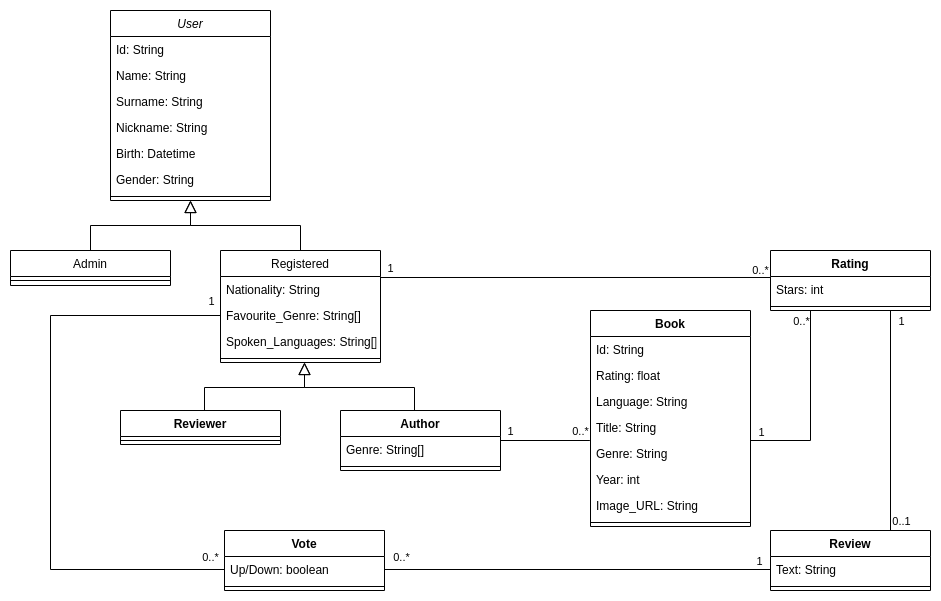

The diagram above was exported from draw.io. Its source (the exported page's mxGraphModel, read from the mxfile embedded in the PNG):
<mxGraphModel dx="880" dy="451" grid="1" gridSize="10" guides="1" tooltips="1" connect="1" arrows="1" fold="1" page="1" pageScale="1" pageWidth="827" pageHeight="1169" math="0" shadow="0">
  <root>
    <mxCell id="WIyWlLk6GJQsqaUBKTNV-0" />
    <mxCell id="WIyWlLk6GJQsqaUBKTNV-1" parent="WIyWlLk6GJQsqaUBKTNV-0" />
    <mxCell id="zkfFHV4jXpPFQw0GAbJ--0" value="User" style="swimlane;fontStyle=2;align=center;verticalAlign=top;childLayout=stackLayout;horizontal=1;startSize=26;horizontalStack=0;resizeParent=1;resizeLast=0;collapsible=1;marginBottom=0;rounded=0;shadow=0;strokeWidth=1;" parent="WIyWlLk6GJQsqaUBKTNV-1" vertex="1">
      <mxGeometry x="220" y="120" width="160" height="190" as="geometry">
        <mxRectangle x="220" y="120" width="160" height="26" as="alternateBounds" />
      </mxGeometry>
    </mxCell>
    <mxCell id="atfHORPAZSLZU8AH5egO-16" value="Id: String" style="text;align=left;verticalAlign=top;spacingLeft=4;spacingRight=4;overflow=hidden;rotatable=0;points=[[0,0.5],[1,0.5]];portConstraint=eastwest;" parent="zkfFHV4jXpPFQw0GAbJ--0" vertex="1">
      <mxGeometry y="26" width="160" height="26" as="geometry" />
    </mxCell>
    <mxCell id="atfHORPAZSLZU8AH5egO-15" value="Name: String" style="text;align=left;verticalAlign=top;spacingLeft=4;spacingRight=4;overflow=hidden;rotatable=0;points=[[0,0.5],[1,0.5]];portConstraint=eastwest;" parent="zkfFHV4jXpPFQw0GAbJ--0" vertex="1">
      <mxGeometry y="52" width="160" height="26" as="geometry" />
    </mxCell>
    <mxCell id="atfHORPAZSLZU8AH5egO-14" value="Surname: String" style="text;align=left;verticalAlign=top;spacingLeft=4;spacingRight=4;overflow=hidden;rotatable=0;points=[[0,0.5],[1,0.5]];portConstraint=eastwest;" parent="zkfFHV4jXpPFQw0GAbJ--0" vertex="1">
      <mxGeometry y="78" width="160" height="26" as="geometry" />
    </mxCell>
    <mxCell id="atfHORPAZSLZU8AH5egO-13" value="Nickname: String" style="text;align=left;verticalAlign=top;spacingLeft=4;spacingRight=4;overflow=hidden;rotatable=0;points=[[0,0.5],[1,0.5]];portConstraint=eastwest;" parent="zkfFHV4jXpPFQw0GAbJ--0" vertex="1">
      <mxGeometry y="104" width="160" height="26" as="geometry" />
    </mxCell>
    <mxCell id="atfHORPAZSLZU8AH5egO-12" value="Birth: Datetime" style="text;align=left;verticalAlign=top;spacingLeft=4;spacingRight=4;overflow=hidden;rotatable=0;points=[[0,0.5],[1,0.5]];portConstraint=eastwest;" parent="zkfFHV4jXpPFQw0GAbJ--0" vertex="1">
      <mxGeometry y="130" width="160" height="26" as="geometry" />
    </mxCell>
    <mxCell id="atfHORPAZSLZU8AH5egO-11" value="Gender: String" style="text;align=left;verticalAlign=top;spacingLeft=4;spacingRight=4;overflow=hidden;rotatable=0;points=[[0,0.5],[1,0.5]];portConstraint=eastwest;" parent="zkfFHV4jXpPFQw0GAbJ--0" vertex="1">
      <mxGeometry y="156" width="160" height="26" as="geometry" />
    </mxCell>
    <mxCell id="zkfFHV4jXpPFQw0GAbJ--4" value="" style="line;html=1;strokeWidth=1;align=left;verticalAlign=middle;spacingTop=-1;spacingLeft=3;spacingRight=3;rotatable=0;labelPosition=right;points=[];portConstraint=eastwest;" parent="zkfFHV4jXpPFQw0GAbJ--0" vertex="1">
      <mxGeometry y="182" width="160" height="8" as="geometry" />
    </mxCell>
    <mxCell id="zkfFHV4jXpPFQw0GAbJ--6" value="Admin" style="swimlane;fontStyle=0;align=center;verticalAlign=top;childLayout=stackLayout;horizontal=1;startSize=26;horizontalStack=0;resizeParent=1;resizeLast=0;collapsible=1;marginBottom=0;rounded=0;shadow=0;strokeWidth=1;" parent="WIyWlLk6GJQsqaUBKTNV-1" vertex="1">
      <mxGeometry x="120" y="360" width="160" height="35" as="geometry">
        <mxRectangle x="130" y="380" width="160" height="26" as="alternateBounds" />
      </mxGeometry>
    </mxCell>
    <mxCell id="zkfFHV4jXpPFQw0GAbJ--9" value="" style="line;html=1;strokeWidth=1;align=left;verticalAlign=middle;spacingTop=-1;spacingLeft=3;spacingRight=3;rotatable=0;labelPosition=right;points=[];portConstraint=eastwest;" parent="zkfFHV4jXpPFQw0GAbJ--6" vertex="1">
      <mxGeometry y="26" width="160" height="8" as="geometry" />
    </mxCell>
    <mxCell id="zkfFHV4jXpPFQw0GAbJ--12" value="" style="endArrow=block;endSize=10;endFill=0;shadow=0;strokeWidth=1;rounded=0;edgeStyle=elbowEdgeStyle;elbow=vertical;" parent="WIyWlLk6GJQsqaUBKTNV-1" source="zkfFHV4jXpPFQw0GAbJ--6" target="zkfFHV4jXpPFQw0GAbJ--0" edge="1">
      <mxGeometry width="160" relative="1" as="geometry">
        <mxPoint x="200" y="203" as="sourcePoint" />
        <mxPoint x="200" y="203" as="targetPoint" />
      </mxGeometry>
    </mxCell>
    <mxCell id="zkfFHV4jXpPFQw0GAbJ--13" value="Registered" style="swimlane;fontStyle=0;align=center;verticalAlign=top;childLayout=stackLayout;horizontal=1;startSize=26;horizontalStack=0;resizeParent=1;resizeLast=0;collapsible=1;marginBottom=0;rounded=0;shadow=0;strokeWidth=1;" parent="WIyWlLk6GJQsqaUBKTNV-1" vertex="1">
      <mxGeometry x="330" y="360" width="160" height="112" as="geometry">
        <mxRectangle x="340" y="380" width="170" height="26" as="alternateBounds" />
      </mxGeometry>
    </mxCell>
    <mxCell id="atfHORPAZSLZU8AH5egO-21" value="Nationality: String" style="text;align=left;verticalAlign=top;spacingLeft=4;spacingRight=4;overflow=hidden;rotatable=0;points=[[0,0.5],[1,0.5]];portConstraint=eastwest;" parent="zkfFHV4jXpPFQw0GAbJ--13" vertex="1">
      <mxGeometry y="26" width="160" height="26" as="geometry" />
    </mxCell>
    <mxCell id="atfHORPAZSLZU8AH5egO-22" value="Favourite_Genre: String[]" style="text;align=left;verticalAlign=top;spacingLeft=4;spacingRight=4;overflow=hidden;rotatable=0;points=[[0,0.5],[1,0.5]];portConstraint=eastwest;" parent="zkfFHV4jXpPFQw0GAbJ--13" vertex="1">
      <mxGeometry y="52" width="160" height="26" as="geometry" />
    </mxCell>
    <mxCell id="zkfFHV4jXpPFQw0GAbJ--14" value="Spoken_Languages: String[]" style="text;align=left;verticalAlign=top;spacingLeft=4;spacingRight=4;overflow=hidden;rotatable=0;points=[[0,0.5],[1,0.5]];portConstraint=eastwest;" parent="zkfFHV4jXpPFQw0GAbJ--13" vertex="1">
      <mxGeometry y="78" width="160" height="26" as="geometry" />
    </mxCell>
    <mxCell id="zkfFHV4jXpPFQw0GAbJ--15" value="" style="line;html=1;strokeWidth=1;align=left;verticalAlign=middle;spacingTop=-1;spacingLeft=3;spacingRight=3;rotatable=0;labelPosition=right;points=[];portConstraint=eastwest;" parent="zkfFHV4jXpPFQw0GAbJ--13" vertex="1">
      <mxGeometry y="104" width="160" height="8" as="geometry" />
    </mxCell>
    <mxCell id="zkfFHV4jXpPFQw0GAbJ--16" value="" style="endArrow=block;endSize=10;endFill=0;shadow=0;strokeWidth=1;rounded=0;edgeStyle=elbowEdgeStyle;elbow=vertical;" parent="WIyWlLk6GJQsqaUBKTNV-1" source="zkfFHV4jXpPFQw0GAbJ--13" target="zkfFHV4jXpPFQw0GAbJ--0" edge="1">
      <mxGeometry width="160" relative="1" as="geometry">
        <mxPoint x="210" y="373" as="sourcePoint" />
        <mxPoint x="310" y="271" as="targetPoint" />
      </mxGeometry>
    </mxCell>
    <mxCell id="atfHORPAZSLZU8AH5egO-23" value="" style="endArrow=block;endSize=10;endFill=0;shadow=0;strokeWidth=1;rounded=0;edgeStyle=elbowEdgeStyle;elbow=vertical;" parent="WIyWlLk6GJQsqaUBKTNV-1" edge="1">
      <mxGeometry width="160" relative="1" as="geometry">
        <mxPoint x="524" y="522" as="sourcePoint" />
        <mxPoint x="414" y="472" as="targetPoint" />
      </mxGeometry>
    </mxCell>
    <mxCell id="atfHORPAZSLZU8AH5egO-24" value="" style="endArrow=block;endSize=10;endFill=0;shadow=0;strokeWidth=1;rounded=0;edgeStyle=elbowEdgeStyle;elbow=vertical;" parent="WIyWlLk6GJQsqaUBKTNV-1" edge="1">
      <mxGeometry width="160" relative="1" as="geometry">
        <mxPoint x="314" y="522" as="sourcePoint" />
        <mxPoint x="414" y="472" as="targetPoint" />
      </mxGeometry>
    </mxCell>
    <mxCell id="atfHORPAZSLZU8AH5egO-25" value="Reviewer" style="swimlane;fontStyle=1;align=center;verticalAlign=top;childLayout=stackLayout;horizontal=1;startSize=26;horizontalStack=0;resizeParent=1;resizeParentMax=0;resizeLast=0;collapsible=1;marginBottom=0;" parent="WIyWlLk6GJQsqaUBKTNV-1" vertex="1">
      <mxGeometry x="230" y="520" width="160" height="34" as="geometry" />
    </mxCell>
    <mxCell id="atfHORPAZSLZU8AH5egO-27" value="" style="line;strokeWidth=1;fillColor=none;align=left;verticalAlign=middle;spacingTop=-1;spacingLeft=3;spacingRight=3;rotatable=0;labelPosition=right;points=[];portConstraint=eastwest;strokeColor=inherit;" parent="atfHORPAZSLZU8AH5egO-25" vertex="1">
      <mxGeometry y="26" width="160" height="8" as="geometry" />
    </mxCell>
    <mxCell id="atfHORPAZSLZU8AH5egO-29" value="Author" style="swimlane;fontStyle=1;align=center;verticalAlign=top;childLayout=stackLayout;horizontal=1;startSize=26;horizontalStack=0;resizeParent=1;resizeParentMax=0;resizeLast=0;collapsible=1;marginBottom=0;" parent="WIyWlLk6GJQsqaUBKTNV-1" vertex="1">
      <mxGeometry x="450" y="520" width="160" height="60" as="geometry" />
    </mxCell>
    <mxCell id="atfHORPAZSLZU8AH5egO-30" value="Genre: String[]" style="text;strokeColor=none;fillColor=none;align=left;verticalAlign=top;spacingLeft=4;spacingRight=4;overflow=hidden;rotatable=0;points=[[0,0.5],[1,0.5]];portConstraint=eastwest;" parent="atfHORPAZSLZU8AH5egO-29" vertex="1">
      <mxGeometry y="26" width="160" height="26" as="geometry" />
    </mxCell>
    <mxCell id="atfHORPAZSLZU8AH5egO-31" value="" style="line;strokeWidth=1;fillColor=none;align=left;verticalAlign=middle;spacingTop=-1;spacingLeft=3;spacingRight=3;rotatable=0;labelPosition=right;points=[];portConstraint=eastwest;strokeColor=inherit;" parent="atfHORPAZSLZU8AH5egO-29" vertex="1">
      <mxGeometry y="52" width="160" height="8" as="geometry" />
    </mxCell>
    <mxCell id="atfHORPAZSLZU8AH5egO-33" value="Book" style="swimlane;fontStyle=1;align=center;verticalAlign=top;childLayout=stackLayout;horizontal=1;startSize=26;horizontalStack=0;resizeParent=1;resizeParentMax=0;resizeLast=0;collapsible=1;marginBottom=0;" parent="WIyWlLk6GJQsqaUBKTNV-1" vertex="1">
      <mxGeometry x="700" y="420" width="160" height="216" as="geometry" />
    </mxCell>
    <mxCell id="WXq1btp0nCiMIdeegbkK-12" value="Id: String" style="text;strokeColor=none;fillColor=none;align=left;verticalAlign=top;spacingLeft=4;spacingRight=4;overflow=hidden;rotatable=0;points=[[0,0.5],[1,0.5]];portConstraint=eastwest;" vertex="1" parent="atfHORPAZSLZU8AH5egO-33">
      <mxGeometry y="26" width="160" height="26" as="geometry" />
    </mxCell>
    <mxCell id="WXq1btp0nCiMIdeegbkK-11" value="Rating: float" style="text;strokeColor=none;fillColor=none;align=left;verticalAlign=top;spacingLeft=4;spacingRight=4;overflow=hidden;rotatable=0;points=[[0,0.5],[1,0.5]];portConstraint=eastwest;" vertex="1" parent="atfHORPAZSLZU8AH5egO-33">
      <mxGeometry y="52" width="160" height="26" as="geometry" />
    </mxCell>
    <mxCell id="atfHORPAZSLZU8AH5egO-37" value="Language: String" style="text;strokeColor=none;fillColor=none;align=left;verticalAlign=top;spacingLeft=4;spacingRight=4;overflow=hidden;rotatable=0;points=[[0,0.5],[1,0.5]];portConstraint=eastwest;" parent="atfHORPAZSLZU8AH5egO-33" vertex="1">
      <mxGeometry y="78" width="160" height="26" as="geometry" />
    </mxCell>
    <mxCell id="atfHORPAZSLZU8AH5egO-38" value="Title: String" style="text;strokeColor=none;fillColor=none;align=left;verticalAlign=top;spacingLeft=4;spacingRight=4;overflow=hidden;rotatable=0;points=[[0,0.5],[1,0.5]];portConstraint=eastwest;" parent="atfHORPAZSLZU8AH5egO-33" vertex="1">
      <mxGeometry y="104" width="160" height="26" as="geometry" />
    </mxCell>
    <mxCell id="atfHORPAZSLZU8AH5egO-39" value="Genre: String" style="text;strokeColor=none;fillColor=none;align=left;verticalAlign=top;spacingLeft=4;spacingRight=4;overflow=hidden;rotatable=0;points=[[0,0.5],[1,0.5]];portConstraint=eastwest;" parent="atfHORPAZSLZU8AH5egO-33" vertex="1">
      <mxGeometry y="130" width="160" height="26" as="geometry" />
    </mxCell>
    <mxCell id="atfHORPAZSLZU8AH5egO-40" value="Year: int" style="text;strokeColor=none;fillColor=none;align=left;verticalAlign=top;spacingLeft=4;spacingRight=4;overflow=hidden;rotatable=0;points=[[0,0.5],[1,0.5]];portConstraint=eastwest;" parent="atfHORPAZSLZU8AH5egO-33" vertex="1">
      <mxGeometry y="156" width="160" height="26" as="geometry" />
    </mxCell>
    <mxCell id="atfHORPAZSLZU8AH5egO-34" value="Image_URL: String&#10;" style="text;strokeColor=none;fillColor=none;align=left;verticalAlign=top;spacingLeft=4;spacingRight=4;overflow=hidden;rotatable=0;points=[[0,0.5],[1,0.5]];portConstraint=eastwest;" parent="atfHORPAZSLZU8AH5egO-33" vertex="1">
      <mxGeometry y="182" width="160" height="26" as="geometry" />
    </mxCell>
    <mxCell id="atfHORPAZSLZU8AH5egO-35" value="" style="line;strokeWidth=1;fillColor=none;align=left;verticalAlign=middle;spacingTop=-1;spacingLeft=3;spacingRight=3;rotatable=0;labelPosition=right;points=[];portConstraint=eastwest;strokeColor=inherit;" parent="atfHORPAZSLZU8AH5egO-33" vertex="1">
      <mxGeometry y="208" width="160" height="8" as="geometry" />
    </mxCell>
    <mxCell id="atfHORPAZSLZU8AH5egO-41" value="" style="endArrow=none;html=1;rounded=0;exitX=1;exitY=0.5;exitDx=0;exitDy=0;entryX=-0.004;entryY=0;entryDx=0;entryDy=0;entryPerimeter=0;" parent="WIyWlLk6GJQsqaUBKTNV-1" source="atfHORPAZSLZU8AH5egO-29" target="atfHORPAZSLZU8AH5egO-39" edge="1">
      <mxGeometry width="50" height="50" relative="1" as="geometry">
        <mxPoint x="880" y="600" as="sourcePoint" />
        <mxPoint x="790" y="550" as="targetPoint" />
      </mxGeometry>
    </mxCell>
    <mxCell id="atfHORPAZSLZU8AH5egO-42" value="1" style="edgeLabel;html=1;align=center;verticalAlign=middle;resizable=0;points=[];" parent="atfHORPAZSLZU8AH5egO-41" vertex="1" connectable="0">
      <mxGeometry x="-0.4111" y="-4" relative="1" as="geometry">
        <mxPoint x="-17" y="-14" as="offset" />
      </mxGeometry>
    </mxCell>
    <mxCell id="atfHORPAZSLZU8AH5egO-43" value="0..*" style="edgeLabel;html=1;align=center;verticalAlign=middle;resizable=0;points=[];" parent="atfHORPAZSLZU8AH5egO-41" vertex="1" connectable="0">
      <mxGeometry x="0.7889" y="3" relative="1" as="geometry">
        <mxPoint x="-1" y="-7" as="offset" />
      </mxGeometry>
    </mxCell>
    <mxCell id="atfHORPAZSLZU8AH5egO-44" value="Rating" style="swimlane;fontStyle=1;align=center;verticalAlign=top;childLayout=stackLayout;horizontal=1;startSize=26;horizontalStack=0;resizeParent=1;resizeParentMax=0;resizeLast=0;collapsible=1;marginBottom=0;" parent="WIyWlLk6GJQsqaUBKTNV-1" vertex="1">
      <mxGeometry x="880" y="360" width="160" height="60" as="geometry" />
    </mxCell>
    <mxCell id="atfHORPAZSLZU8AH5egO-45" value="Stars: int" style="text;strokeColor=none;fillColor=none;align=left;verticalAlign=top;spacingLeft=4;spacingRight=4;overflow=hidden;rotatable=0;points=[[0,0.5],[1,0.5]];portConstraint=eastwest;" parent="atfHORPAZSLZU8AH5egO-44" vertex="1">
      <mxGeometry y="26" width="160" height="26" as="geometry" />
    </mxCell>
    <mxCell id="atfHORPAZSLZU8AH5egO-46" value="" style="line;strokeWidth=1;fillColor=none;align=left;verticalAlign=middle;spacingTop=-1;spacingLeft=3;spacingRight=3;rotatable=0;labelPosition=right;points=[];portConstraint=eastwest;strokeColor=inherit;" parent="atfHORPAZSLZU8AH5egO-44" vertex="1">
      <mxGeometry y="52" width="160" height="8" as="geometry" />
    </mxCell>
    <mxCell id="atfHORPAZSLZU8AH5egO-48" value="" style="endArrow=none;html=1;rounded=0;exitX=0;exitY=0.038;exitDx=0;exitDy=0;exitPerimeter=0;" parent="WIyWlLk6GJQsqaUBKTNV-1" source="atfHORPAZSLZU8AH5egO-45" edge="1">
      <mxGeometry width="50" height="50" relative="1" as="geometry">
        <mxPoint x="790" y="510" as="sourcePoint" />
        <mxPoint x="490" y="387" as="targetPoint" />
      </mxGeometry>
    </mxCell>
    <mxCell id="atfHORPAZSLZU8AH5egO-54" value="1" style="edgeLabel;html=1;align=center;verticalAlign=middle;resizable=0;points=[];" parent="atfHORPAZSLZU8AH5egO-48" vertex="1" connectable="0">
      <mxGeometry x="0.9077" y="-2" relative="1" as="geometry">
        <mxPoint x="-8" y="-7" as="offset" />
      </mxGeometry>
    </mxCell>
    <mxCell id="atfHORPAZSLZU8AH5egO-56" value="0..*" style="edgeLabel;html=1;align=center;verticalAlign=middle;resizable=0;points=[];" parent="atfHORPAZSLZU8AH5egO-48" vertex="1" connectable="0">
      <mxGeometry x="-0.8923" y="-1" relative="1" as="geometry">
        <mxPoint x="11" y="-6" as="offset" />
      </mxGeometry>
    </mxCell>
    <mxCell id="atfHORPAZSLZU8AH5egO-49" value="Review" style="swimlane;fontStyle=1;align=center;verticalAlign=top;childLayout=stackLayout;horizontal=1;startSize=26;horizontalStack=0;resizeParent=1;resizeParentMax=0;resizeLast=0;collapsible=1;marginBottom=0;" parent="WIyWlLk6GJQsqaUBKTNV-1" vertex="1">
      <mxGeometry x="880" y="640" width="160" height="60" as="geometry" />
    </mxCell>
    <mxCell id="atfHORPAZSLZU8AH5egO-50" value="Text: String" style="text;strokeColor=none;fillColor=none;align=left;verticalAlign=top;spacingLeft=4;spacingRight=4;overflow=hidden;rotatable=0;points=[[0,0.5],[1,0.5]];portConstraint=eastwest;" parent="atfHORPAZSLZU8AH5egO-49" vertex="1">
      <mxGeometry y="26" width="160" height="26" as="geometry" />
    </mxCell>
    <mxCell id="atfHORPAZSLZU8AH5egO-51" value="" style="line;strokeWidth=1;fillColor=none;align=left;verticalAlign=middle;spacingTop=-1;spacingLeft=3;spacingRight=3;rotatable=0;labelPosition=right;points=[];portConstraint=eastwest;strokeColor=inherit;" parent="atfHORPAZSLZU8AH5egO-49" vertex="1">
      <mxGeometry y="52" width="160" height="8" as="geometry" />
    </mxCell>
    <mxCell id="atfHORPAZSLZU8AH5egO-53" value="" style="endArrow=none;html=1;rounded=0;entryX=0.75;entryY=1;entryDx=0;entryDy=0;exitX=0.75;exitY=0;exitDx=0;exitDy=0;entryPerimeter=0;" parent="WIyWlLk6GJQsqaUBKTNV-1" source="atfHORPAZSLZU8AH5egO-49" target="atfHORPAZSLZU8AH5egO-46" edge="1">
      <mxGeometry width="50" height="50" relative="1" as="geometry">
        <mxPoint x="860" y="610" as="sourcePoint" />
        <mxPoint x="910" y="560" as="targetPoint" />
      </mxGeometry>
    </mxCell>
    <mxCell id="atfHORPAZSLZU8AH5egO-57" value="0..1" style="edgeLabel;html=1;align=center;verticalAlign=middle;resizable=0;points=[];" parent="atfHORPAZSLZU8AH5egO-53" vertex="1" connectable="0">
      <mxGeometry x="-0.8" y="-1" relative="1" as="geometry">
        <mxPoint x="9" y="12" as="offset" />
      </mxGeometry>
    </mxCell>
    <mxCell id="atfHORPAZSLZU8AH5egO-58" value="1" style="edgeLabel;html=1;align=center;verticalAlign=middle;resizable=0;points=[];" parent="atfHORPAZSLZU8AH5egO-53" vertex="1" connectable="0">
      <mxGeometry x="0.8364" y="-4" relative="1" as="geometry">
        <mxPoint x="6" y="-8" as="offset" />
      </mxGeometry>
    </mxCell>
    <mxCell id="atfHORPAZSLZU8AH5egO-61" value="Vote" style="swimlane;fontStyle=1;align=center;verticalAlign=top;childLayout=stackLayout;horizontal=1;startSize=26;horizontalStack=0;resizeParent=1;resizeParentMax=0;resizeLast=0;collapsible=1;marginBottom=0;" parent="WIyWlLk6GJQsqaUBKTNV-1" vertex="1">
      <mxGeometry x="334" y="640" width="160" height="60" as="geometry" />
    </mxCell>
    <mxCell id="atfHORPAZSLZU8AH5egO-62" value="Up/Down: boolean" style="text;strokeColor=none;fillColor=none;align=left;verticalAlign=top;spacingLeft=4;spacingRight=4;overflow=hidden;rotatable=0;points=[[0,0.5],[1,0.5]];portConstraint=eastwest;" parent="atfHORPAZSLZU8AH5egO-61" vertex="1">
      <mxGeometry y="26" width="160" height="26" as="geometry" />
    </mxCell>
    <mxCell id="atfHORPAZSLZU8AH5egO-63" value="" style="line;strokeWidth=1;fillColor=none;align=left;verticalAlign=middle;spacingTop=-1;spacingLeft=3;spacingRight=3;rotatable=0;labelPosition=right;points=[];portConstraint=eastwest;strokeColor=inherit;" parent="atfHORPAZSLZU8AH5egO-61" vertex="1">
      <mxGeometry y="52" width="160" height="8" as="geometry" />
    </mxCell>
    <mxCell id="WD2rl8cgr6-lMkfG7sb7-0" value="" style="endArrow=none;html=1;rounded=0;exitX=1;exitY=0.5;exitDx=0;exitDy=0;entryX=0;entryY=0.5;entryDx=0;entryDy=0;" parent="WIyWlLk6GJQsqaUBKTNV-1" source="atfHORPAZSLZU8AH5egO-62" target="atfHORPAZSLZU8AH5egO-50" edge="1">
      <mxGeometry width="50" height="50" relative="1" as="geometry">
        <mxPoint x="550" y="630" as="sourcePoint" />
        <mxPoint x="600" y="580" as="targetPoint" />
      </mxGeometry>
    </mxCell>
    <mxCell id="WD2rl8cgr6-lMkfG7sb7-1" value="0..*" style="edgeLabel;html=1;align=center;verticalAlign=middle;resizable=0;points=[];" parent="WD2rl8cgr6-lMkfG7sb7-0" vertex="1" connectable="0">
      <mxGeometry x="-0.9016" y="-2" relative="1" as="geometry">
        <mxPoint x="-3" y="-15" as="offset" />
      </mxGeometry>
    </mxCell>
    <mxCell id="WD2rl8cgr6-lMkfG7sb7-2" value="1" style="edgeLabel;html=1;align=center;verticalAlign=middle;resizable=0;points=[];" parent="WD2rl8cgr6-lMkfG7sb7-0" vertex="1" connectable="0">
      <mxGeometry x="0.9378" relative="1" as="geometry">
        <mxPoint y="-9" as="offset" />
      </mxGeometry>
    </mxCell>
    <mxCell id="WD2rl8cgr6-lMkfG7sb7-3" value="" style="endArrow=none;html=1;rounded=0;entryX=0;entryY=0.5;entryDx=0;entryDy=0;exitX=0;exitY=0.5;exitDx=0;exitDy=0;" parent="WIyWlLk6GJQsqaUBKTNV-1" source="atfHORPAZSLZU8AH5egO-62" target="atfHORPAZSLZU8AH5egO-22" edge="1">
      <mxGeometry width="50" height="50" relative="1" as="geometry">
        <mxPoint x="550" y="630" as="sourcePoint" />
        <mxPoint x="600" y="580" as="targetPoint" />
        <Array as="points">
          <mxPoint x="160" y="679" />
          <mxPoint x="160" y="425" />
        </Array>
      </mxGeometry>
    </mxCell>
    <mxCell id="WD2rl8cgr6-lMkfG7sb7-4" value="0..*" style="edgeLabel;html=1;align=center;verticalAlign=middle;resizable=0;points=[];" parent="WD2rl8cgr6-lMkfG7sb7-3" vertex="1" connectable="0">
      <mxGeometry x="-0.9498" y="-1" relative="1" as="geometry">
        <mxPoint y="-12" as="offset" />
      </mxGeometry>
    </mxCell>
    <mxCell id="WD2rl8cgr6-lMkfG7sb7-5" value="1" style="edgeLabel;html=1;align=center;verticalAlign=middle;resizable=0;points=[];" parent="WD2rl8cgr6-lMkfG7sb7-3" vertex="1" connectable="0">
      <mxGeometry x="0.9565" y="-1" relative="1" as="geometry">
        <mxPoint x="3" y="-16" as="offset" />
      </mxGeometry>
    </mxCell>
    <mxCell id="iZ3CR-QEcuxWg62mTArl-0" value="" style="endArrow=none;html=1;rounded=0;entryX=0.25;entryY=1;entryDx=0;entryDy=0;" parent="WIyWlLk6GJQsqaUBKTNV-1" target="atfHORPAZSLZU8AH5egO-44" edge="1">
      <mxGeometry width="50" height="50" relative="1" as="geometry">
        <mxPoint x="860" y="550" as="sourcePoint" />
        <mxPoint x="900" y="450" as="targetPoint" />
        <Array as="points">
          <mxPoint x="920" y="550" />
        </Array>
      </mxGeometry>
    </mxCell>
    <mxCell id="iZ3CR-QEcuxWg62mTArl-1" value="1" style="edgeLabel;html=1;align=center;verticalAlign=middle;resizable=0;points=[];" parent="iZ3CR-QEcuxWg62mTArl-0" vertex="1" connectable="0">
      <mxGeometry x="-0.8639" y="-4" relative="1" as="geometry">
        <mxPoint x="-3" y="-13" as="offset" />
      </mxGeometry>
    </mxCell>
    <mxCell id="iZ3CR-QEcuxWg62mTArl-2" value="0..*" style="edgeLabel;html=1;align=center;verticalAlign=middle;resizable=0;points=[];" parent="iZ3CR-QEcuxWg62mTArl-0" vertex="1" connectable="0">
      <mxGeometry x="0.8639" y="-1" relative="1" as="geometry">
        <mxPoint x="-11" y="-3" as="offset" />
      </mxGeometry>
    </mxCell>
  </root>
</mxGraphModel>